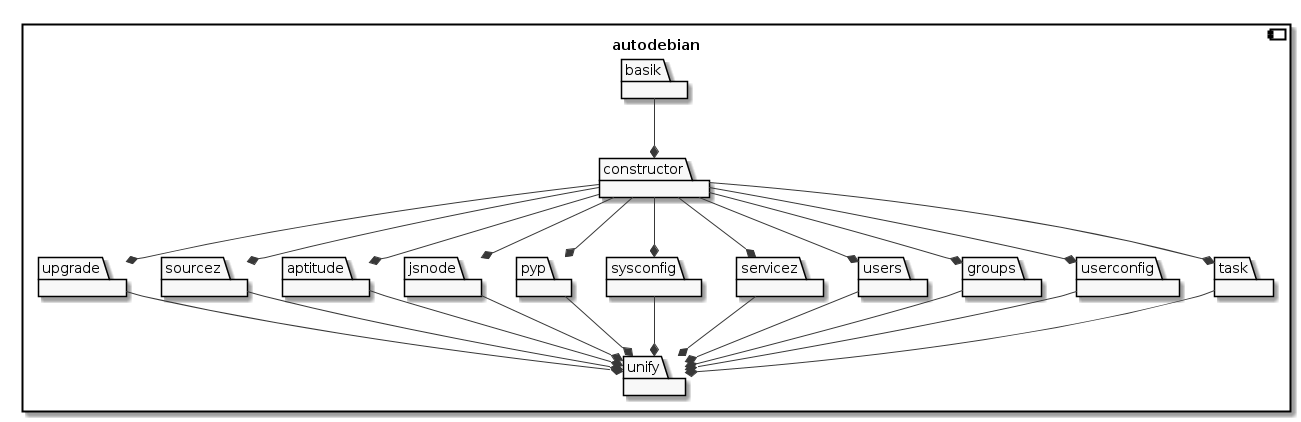

The diagram above was rendered by PlantUML. Its source (embedded in the PNG):
@startuml
'Use plantuml to view this file as an image: http://plantuml.com'

skinparam monochrome true

component autodebian {

  package unify

  package upgrade

  package sourcez

  package aptitude

  package jsnode

  package pyp

  package sysconfig

  package servicez

  package users

  package groups

  package userconfig

  package task

  package constructor

  package basik

  upgrade --* unify

  sourcez --* unify

  aptitude --* unify

  jsnode --* unify

  pyp --* unify

  sysconfig --* unify

  servicez --* unify

  users --* unify

  groups --* unify

  userconfig --* unify

  task --* unify

  constructor --* upgrade

  constructor --* sourcez

  constructor --* aptitude

  constructor --* jsnode

  constructor --* pyp

  constructor --* sysconfig

  constructor --* servicez

  constructor --* users

  constructor --* groups

  constructor --* userconfig

  constructor --* task

  basik --* constructor

}
@enduml